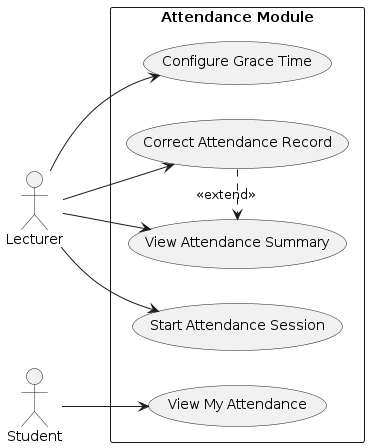

The diagram above was rendered by PlantUML. Its source (embedded in the PNG):
@startuml
left to right direction
skinparam packageStyle rectangle

actor "Lecturer" as LT
actor "Student"  as ST

rectangle "Attendance Module" {
  usecase "Start Attendance Session"   as UC_START
  usecase "View Attendance Summary"    as UC_VIEW
  usecase "Correct Attendance Record"  as UC_CORRECT
  usecase "Configure Grace Time"       as UC_GRACE
  usecase "View My Attendance"         as UC_MY
}

LT --> UC_START
LT --> UC_VIEW
LT --> UC_CORRECT
LT --> UC_GRACE

ST --> UC_MY

UC_CORRECT .> UC_VIEW : <<extend>>
@enduml